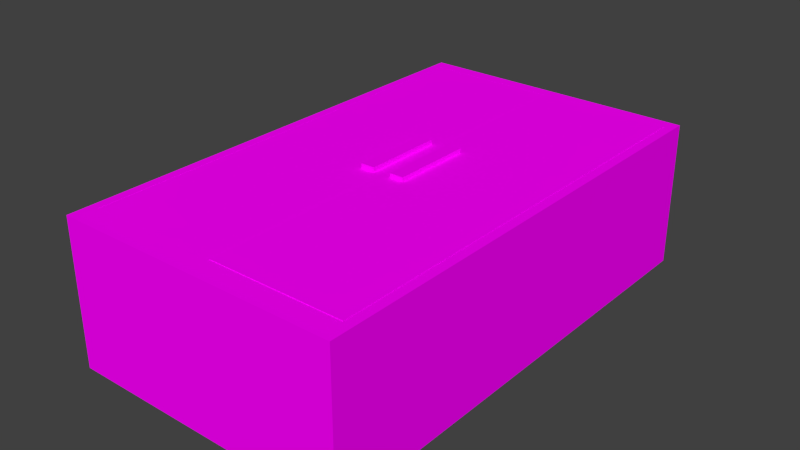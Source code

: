 # Source: Fridge.blend  (saved by Blender 2.76.0; exported with 4.5.12 LTS)
import bpy
from mathutils import Matrix  # noqa: F401  (used for matrix-valued properties, if any)

bpy.ops.wm.read_factory_settings(use_empty=True)
scene = bpy.context.scene
scene.name = 'Scene'

# ---- collections
col_collection_1 = bpy.data.collections.new('Collection 1'); scene.collection.children.link(col_collection_1)

# ---- images (referenced by path relative to the original .blend; pixels are not part of the script)
import os
ASSET_DIR = os.environ.get("B2B_ASSET_DIR", "")  # directory of the original .blend (textures are referenced by path, not embedded)
HERE = os.path.dirname(os.path.abspath(__file__))  # packed textures are extracted next to this script under _unpacked/

def load_image(name, relpath, width, height, colorspace="sRGB"):
    """Load a texture the original file referenced (path relative to the .blend, or extracted next to this script)."""
    p = next((c for c in (os.path.join(HERE, relpath), os.path.join(ASSET_DIR, relpath)) if relpath and os.path.exists(c)), "")
    if p:
        img = bpy.data.images.load(p, check_existing=True)
        img.name = name
    else:  # same state as the original file: an image datablock whose file is absent (Cycles renders it pink)
        img = bpy.data.images.new(name, width, height)
        img.source = "FILE"
        img.filepath = "//" + (relpath or name)
    img.colorspace_settings.name = colorspace
    return img
img_fridge_door_right_png = load_image('Fridge door right.png', 'Texture/Fridge door right.png', 1024, 1024, 'sRGB')
img_handles_png = load_image('Handles.png', 'Texture/Handles.png', 1024, 1024, 'sRGB')
img_fridge_door_left_png = load_image('Fridge door left.png', 'Texture/Fridge door left.png', 1024, 1024, 'sRGB')
img_fridge_png = load_image('Fridge.png', 'Texture/Fridge.png', 1024, 1024, 'sRGB')

# ---- materials (node trees are filled in below, after node groups)
mat_fridge_door_right = bpy.data.materials.new('Fridge door right')
mat_fridge_door_right.alpha_threshold = 0.0
mat_fridge_door_right.roughness = 0.5
mat_handles = bpy.data.materials.new('Handles')
mat_handles.alpha_threshold = 0.0
mat_handles.roughness = 0.5
mat_fridge_door_left = bpy.data.materials.new('Fridge door left')
mat_fridge_door_left.alpha_threshold = 0.0
mat_fridge_door_left.roughness = 0.5
mat_fridge_body = bpy.data.materials.new('Fridge body')
mat_fridge_body.alpha_threshold = 0.0
mat_fridge_body.roughness = 0.5

# ---- material node trees
mat_fridge_door_right.use_nodes = True; mat_fridge_door_right.node_tree.nodes.clear()
_N = mat_fridge_door_right.node_tree.nodes; _L = mat_fridge_door_right.node_tree.links
n0 = _N.new('ShaderNodeOutputMaterial'); n0.name = 'Material Output'; n0.location = (300, 300)
n1 = _N.new('ShaderNodeBsdfDiffuse'); n1.name = 'Diffuse BSDF'; n1.location = (10, 300)
n2 = _N.new('ShaderNodeTexImage'); n2.name = 'Image Texture'; n2.location = (-180, 300)
n2.width = 140
n2.image = img_fridge_door_right_png
_L.new(n1.outputs[0], n0.inputs[0])
_L.new(n2.outputs[0], n1.inputs[0])
n0.is_active_output = True
mat_handles.use_nodes = True; mat_handles.node_tree.nodes.clear()
_N = mat_handles.node_tree.nodes; _L = mat_handles.node_tree.links
n0 = _N.new('ShaderNodeOutputMaterial'); n0.name = 'Material Output'; n0.location = (300, 300)
n1 = _N.new('ShaderNodeBsdfDiffuse'); n1.name = 'Diffuse BSDF'; n1.location = (10, 300)
n2 = _N.new('ShaderNodeTexImage'); n2.name = 'Image Texture'; n2.location = (-180, 300)
n2.width = 140
n2.image = img_handles_png
_L.new(n1.outputs[0], n0.inputs[0])
_L.new(n2.outputs[0], n1.inputs[0])
n0.is_active_output = True
mat_fridge_door_left.use_nodes = True; mat_fridge_door_left.node_tree.nodes.clear()
_N = mat_fridge_door_left.node_tree.nodes; _L = mat_fridge_door_left.node_tree.links
n0 = _N.new('ShaderNodeOutputMaterial'); n0.name = 'Material Output'; n0.location = (300, 300)
n1 = _N.new('ShaderNodeBsdfDiffuse'); n1.name = 'Diffuse BSDF'; n1.location = (10, 300)
n2 = _N.new('ShaderNodeTexImage'); n2.name = 'Image Texture'; n2.location = (-180, 300)
n2.width = 140
n2.image = img_fridge_door_left_png
_L.new(n1.outputs[0], n0.inputs[0])
_L.new(n2.outputs[0], n1.inputs[0])
n0.is_active_output = True
mat_fridge_body.use_nodes = True; mat_fridge_body.node_tree.nodes.clear()
_N = mat_fridge_body.node_tree.nodes; _L = mat_fridge_body.node_tree.links
n0 = _N.new('ShaderNodeOutputMaterial'); n0.name = 'Material Output'; n0.location = (300, 300)
n1 = _N.new('ShaderNodeBsdfDiffuse'); n1.name = 'Diffuse BSDF'; n1.location = (10, 300)
n2 = _N.new('ShaderNodeTexImage'); n2.name = 'Image Texture'; n2.location = (-180, 300)
n2.width = 140
n2.image = img_fridge_png
_L.new(n1.outputs[0], n0.inputs[0])
_L.new(n2.outputs[0], n1.inputs[0])
n0.is_active_output = True

# ---- world
world_world = bpy.data.worlds.new('World'); scene.world = world_world
world_world.color = (0.05088, 0.05088, 0.05088)
world_world.use_sun_shadow = False
world_world.sun_shadow_jitter_overblur = 0.0
world_world.cycles.sampling_method = 'MANUAL'
world_world.cycles.sample_map_resolution = 256

# ---- meshes
me_circle_002 = bpy.data.meshes.new('Circle.002')
me_circle_002.from_pydata([(-3.98, -0.05, -0.4291), (-3.98, 0.15, -0.4291), (-3.98, -0.05, -0.6891), (-3.98, 0.15, -0.6891), (-3.53, -0.05, -0.4291), (-3.53, 0.15, -0.4291), (-3.53, -0.05, -0.6891), (-3.53, 0.15, -0.6891), (0.009473, 1.009, 0.1969), (-0.1856, 0.9896, 0.1969), (-0.3732, 0.9327, 0.1969), (-0.5461, 0.8403, 0.1969), (-0.6976, 0.7159, 0.1969), (-0.822, 0.5644, 0.1969), (-0.9144, 0.3915, 0.1969), (-0.9713, 0.2039, 0.1969), (-0.9905, 0.008784, 0.1969), (-0.9713, -0.1863, 0.1969), (-0.9144, -0.3739, 0.1969), (-0.822, -0.5468, 0.1969), (-0.6976, -0.6983, 0.1969), (-0.5461, -0.8227, 0.1969), (-0.3732, -0.9151, 0.1969), (-0.1856, -0.972, 0.1969), (0.009474, -0.9912, 0.1969), (0.2046, -0.972, 0.1969), (0.3922, -0.9151, 0.1969), (0.565, -0.8227, 0.1969), (0.7166, -0.6983, 0.1969), (0.8409, -0.5468, 0.1969), (0.9334, -0.3739, 0.1969), (0.9903, -0.1863, 0.1969), (1.009, 0.008785, 0.1969), (0.9903, 0.2039, 0.1969), (0.9334, 0.3915, 0.1969), (0.8409, 0.5644, 0.1969), (0.7166, 0.7159, 0.1969), (0.565, 0.8403, 0.1969), (0.3922, 0.9327, 0.1969), (0.2046, 0.9896, 0.1969), (0.002149, -0.2852, -1.243), (0.002149, -0.2852, 0.1968), (-4.278, -0.2852, 0.1968), (-4.278, -0.2852, -1.243), (0.00215, 0.01477, -1.243), (0.002148, 0.01477, 0.1968), (-4.278, 0.01477, 0.1968), (-4.278, 0.01477, -1.243)], [(9, 8), (10, 9), (11, 10), (12, 11), (13, 12), (14, 13), (15, 14), (16, 15), (17, 16), (18, 17), (19, 18), (20, 19), (21, 20), (22, 21), (23, 22), (24, 23), (25, 24), (26, 25), (27, 26), (28, 27), (29, 28), (30, 29), (31, 30), (32, 31), (33, 32), (34, 33), (35, 34), (36, 35), (37, 36), (38, 37), (39, 38), (8, 39)], [(1, 3, 2, 0), (3, 7, 6, 2), (7, 5, 4, 6), (5, 1, 0, 4), (0, 2, 6, 4), (5, 7, 3, 1), (40, 41, 42, 43), (44, 47, 46, 45), (40, 44, 45, 41), (41, 45, 46, 42), (42, 46, 47, 43), (44, 40, 43, 47)])
me_circle_002.polygons.foreach_set('material_index', [1, 1, 1, 1, 1, 1, 0, 0, 0, 0, 0, 0])
_uv = me_circle_002.uv_layers.new(name='UVMap')
_uv.uv.foreach_set('vector', [-0.1123, 0.6227, 1.17, 0.6227, 1.17, 0.7503, -0.1123, 0.7503, -0.1491, 0.3358, 1.133, 0.3358, 1.133, 0.4634, -0.1491, 0.4634, -0.1203, 0.03947, 1.162, 0.03947, 1.162, 0.1671, -0.1203, 0.1671, 1.133, 0.193, 1.133, 0.3206, -0.1491, 0.3206, -0.1491, 0.193, -0.1203, 0.6063, -0.1203, 0.4786, 1.162, 0.4786, 1.162, 0.6063, 0.9676, 0.009403, 0.9676, 1.001, 0.01632, 1.001, 0.01632, 0.009403, 0.9964, 0.04434, 0.9922, 0.0765, 0.006048, 0.0765, 0.01024, 0.04434, 0.9872, 0.997, 0.0002639, 0.9991, 0.001943, 0.005963, 0.9895, 0.006286, 0.5272, 0.02336, 0.5272, 0.004068, 0.9847, 0.004068, 0.9847, 0.02336, 0.003588, 0.03945, 0.003588, 0.02016, 0.9898, 0.02016, 0.9898, 0.03945, 0.5124, 0.00426, 0.5124, 0.02355, 0.01729, 0.02355, 0.01729, 0.00426, 0.006048, 0.03137, 0.006049, 0.01208, 0.9922, 0.01208, 0.9922, 0.03137])
me_circle_002.materials.append(mat_fridge_door_right)
me_circle_002.materials.append(mat_handles)
me_circle_002.use_remesh_preserve_volume = False
me_circle_002.use_remesh_preserve_attributes = False
me_circle_002.use_mirror_vertex_groups = False
me_circle_002.update()
me_circle_001 = bpy.data.meshes.new('Circle.001')
me_circle_001.from_pydata([(3.53, -0.05, -0.6259), (3.53, 0.15, -0.6259), (3.53, -0.05, -0.8859), (3.53, 0.15, -0.8859), (3.98, -0.05, -0.6259), (3.98, 0.15, -0.6259), (3.98, -0.05, -0.8859), (3.98, 0.15, -0.8859), (0.0, 1.0, 0.0), (-0.1951, 0.9808, 0.0), (-0.3827, 0.9239, 0.0), (-0.5556, 0.8315, 0.0), (-0.7071, 0.7071, 0.0), (-0.8315, 0.5556, 0.0), (-0.9239, 0.3827, 0.0), (-0.9808, 0.1951, 0.0), (-1.0, 7.55e-08, 0.0), (-0.9808, -0.1951, 0.0), (-0.9239, -0.3827, 0.0), (-0.8315, -0.5556, 0.0), (-0.7071, -0.7071, 0.0), (-0.5556, -0.8315, 0.0), (-0.3827, -0.9239, 0.0), (-0.1951, -0.9808, 0.0), (3.258e-07, -1.0, 0.0), (0.1951, -0.9808, 0.0), (0.3827, -0.9239, 0.0), (0.5556, -0.8315, 0.0), (0.7071, -0.7071, 0.0), (0.8315, -0.5556, 0.0), (0.9239, -0.3827, 0.0), (0.9808, -0.1951, 0.0), (1.0, 9.656e-07, 0.0), (0.9808, 0.1951, 0.0), (0.9239, 0.3827, 0.0), (0.8315, 0.5556, 0.0), (0.7071, 0.7071, 0.0), (0.5556, 0.8315, 0.0), (0.3827, 0.9239, 0.0), (0.1951, 0.9808, 0.0), (4.255, -0.3043, -1.44), (4.255, -0.3043, 1.371e-06), (-0.02452, -0.3043, 1.252e-06), (-0.02452, -0.3043, -1.44), (4.255, -0.004265, -1.44), (4.255, -0.004266, 1.788e-06), (-0.02452, -0.004266, 1.132e-06), (-0.02452, -0.004265, -1.44)], [(9, 8), (10, 9), (11, 10), (12, 11), (13, 12), (14, 13), (15, 14), (16, 15), (17, 16), (18, 17), (19, 18), (20, 19), (21, 20), (22, 21), (23, 22), (24, 23), (25, 24), (26, 25), (27, 26), (28, 27), (29, 28), (30, 29), (31, 30), (32, 31), (33, 32), (34, 33), (35, 34), (36, 35), (37, 36), (38, 37), (39, 38), (8, 39)], [(1, 3, 2, 0), (3, 7, 6, 2), (7, 5, 4, 6), (5, 1, 0, 4), (0, 2, 6, 4), (5, 7, 3, 1), (40, 41, 42, 43), (44, 47, 46, 45), (40, 44, 45, 41), (41, 45, 46, 42), (42, 46, 47, 43), (44, 40, 43, 47)])
me_circle_001.polygons.foreach_set('material_index', [1, 1, 1, 1, 1, 1, 0, 0, 0, 0, 0, 0])
_uv = me_circle_001.uv_layers.new(name='UVMap')
_uv.uv.foreach_set('vector', [-0.1743, 0.6726, -0.1743, 0.545, 1.108, 0.545, 1.108, 0.6726, -0.1617, 0.5178, -0.1617, 0.3901, 1.12, 0.3901, 1.12, 0.5178, -0.1617, 0.2103, -0.1617, 0.08269, 1.12, 0.08269, 1.12, 0.2103, -0.1284, 0.2358, 1.154, 0.2358, 1.154, 0.3634, -0.1284, 0.3634, 1.108, 0.8216, -0.1743, 0.8216, -0.1743, 0.6939, 1.108, 0.6939, 0.9837, 0.005287, 0.9837, 0.9993, 0.03244, 0.9993, 0.01176, 0.005287, 0.01227, 0.07391, 0.01227, 0.05172, 0.977, 0.05172, 0.977, 0.07391, 0.9911, 0.9961, 0.001256, 0.9938, 0.001323, 0.002708, 0.9907, 0.002708, 0.977, 0.006139, 0.977, 0.02537, 0.5004, 0.02537, 0.5004, 0.006139, 0.001552, 0.03594, 0.001552, 0.01671, 0.9877, 0.01671, 0.9877, 0.03594, 0.01543, 0.02537, 0.01543, 0.006139, 0.4813, 0.006139, 0.4813, 0.02537, 0.9877, 0.02729, 0.9877, 0.04651, 0.001552, 0.04651, 0.001552, 0.02729])
me_circle_001.materials.append(mat_fridge_door_left)
me_circle_001.materials.append(mat_handles)
me_circle_001.use_remesh_preserve_volume = False
me_circle_001.use_remesh_preserve_attributes = False
me_circle_001.use_mirror_vertex_groups = False
me_circle_001.update()
me_cube = bpy.data.meshes.new('Cube')
me_cube.from_pydata([(-0.9565, -0.6282, -0.8511), (-0.9565, -0.6282, 0.8511), (-0.9565, -0.6026, -0.8511), (-0.9565, -0.6026, 0.8511), (0.9565, -0.6282, -0.8511), (0.9565, -0.6282, 0.8511), (0.9565, -0.6026, -0.8511), (0.9565, -0.6026, 0.8511), (-0.9565, 0.141, -0.8511), (-0.9565, 0.141, 0.8511), (-0.9565, 0.1667, -0.8511), (-0.9565, 0.1667, 0.8511), (0.9565, 0.141, -0.8511), (0.9565, 0.141, 0.8511), (0.9565, 0.1667, -0.8511), (0.9565, 0.1667, 0.8511), (-0.9565, -0.2308, -0.8511), (-0.9565, -0.2308, 0.8511), (-0.9565, -0.2051, -0.8511), (-0.9565, -0.2051, 0.8511), (0.9565, -0.2308, -0.8511), (0.9565, -0.2308, 0.8511), (0.9565, -0.2051, -0.8511), (0.9565, -0.2051, 0.8511), (-0.9565, 0.4872, -0.8511), (-0.9565, 0.4872, 0.8511), (-0.9565, 0.5128, -0.8511), (-0.9565, 0.5128, 0.8511), (0.9565, 0.4872, -0.8511), (0.9565, 0.4872, 0.8511), (0.9565, 0.5128, -0.8511), (0.9565, 0.5128, 0.8511), (1.0, 1.0, -1.0), (1.0, -1.0, -1.0), (-1.0, -1.0, -1.0), (-1.0, 1.0, -1.0), (1.0, 1.0, 1.0), (-1.0, 1.0, 1.0), (1.0, -1.0, 1.0), (-1.0, -1.0, 1.0), (0.9348, -0.9024, 1.0), (-0.9348, -0.9024, 1.0), (-0.9348, 0.9438, 1.0), (0.9348, 0.9438, 1.0), (0.9348, 0.9438, -0.8299), (-0.9348, 0.9438, -0.8299), (-0.9348, -0.9024, -0.8299), (0.9348, -0.9024, -0.8299)], [], [(1, 3, 2, 0), (3, 7, 6, 2), (7, 5, 4, 6), (5, 1, 0, 4), (0, 2, 6, 4), (5, 7, 3, 1), (9, 11, 10, 8), (11, 15, 14, 10), (15, 13, 12, 14), (13, 9, 8, 12), (8, 10, 14, 12), (13, 15, 11, 9), (17, 19, 18, 16), (19, 23, 22, 18), (23, 21, 20, 22), (21, 17, 16, 20), (16, 18, 22, 20), (21, 23, 19, 17), (25, 27, 26, 24), (27, 31, 30, 26), (31, 29, 28, 30), (29, 25, 24, 28), (24, 26, 30, 28), (29, 31, 27, 25), (32, 33, 34, 35), (36, 32, 35, 37), (32, 36, 38, 33), (33, 38, 39, 34), (34, 39, 37, 35), (38, 40, 41, 42, 37, 39), (36, 37, 42, 43, 40, 38), (44, 45, 46, 47), (43, 42, 45, 44), (40, 43, 44, 47), (41, 40, 47, 46), (42, 41, 46, 45)])
_uv = me_cube.uv_layers.new(name='UVMap')
_uv.uv.foreach_set('vector', [0.0, 0.0, 1.0, 0.0, 1.0, 1.0, 0.0, 1.0, 0.0, 0.0, 1.0, 0.0, 1.0, 1.0, 0.0, 1.0, 0.0, 0.0, 1.0, 0.0, 1.0, 1.0, 0.0, 1.0, 0.0, 0.0, 1.0, 0.0, 1.0, 1.0, 0.0, 1.0, 0.0, 0.0, 1.0, 0.0, 1.0, 1.0, 0.0, 1.0, 0.0, 0.0, 1.0, 0.0, 1.0, 1.0, 0.0, 1.0, 0.0, 0.0, 1.0, 0.0, 1.0, 1.0, 0.0, 1.0, 0.0, 0.0, 1.0, 0.0, 1.0, 1.0, 0.0, 1.0, 0.0, 0.0, 1.0, 0.0, 1.0, 1.0, 0.0, 1.0, 0.0, 0.0, 1.0, 0.0, 1.0, 1.0, 0.0, 1.0, 0.0, 0.0, 1.0, 0.0, 1.0, 1.0, 0.0, 1.0, 0.0, 0.0, 1.0, 0.0, 1.0, 1.0, 0.0, 1.0, 0.0, 0.0, 1.0, 0.0, 1.0, 1.0, 0.0, 1.0, 0.0, 0.0, 1.0, 0.0, 1.0, 1.0, 0.0, 1.0, 0.0, 0.0, 1.0, 0.0, 1.0, 1.0, 0.0, 1.0, 0.0, 0.0, 1.0, 0.0, 1.0, 1.0, 0.0, 1.0, 0.0, 0.0, 1.0, 0.0, 1.0, 1.0, 0.0, 1.0, 0.0, 0.0, 1.0, 0.0, 1.0, 1.0, 0.0, 1.0, 0.0, 0.0, 1.0, 0.0, 1.0, 1.0, 0.0, 1.0, 0.0, 0.0, 1.0, 0.0, 1.0, 1.0, 0.0, 1.0, 0.0, 0.0, 1.0, 0.0, 1.0, 1.0, 0.0, 1.0, 0.0, 0.0, 1.0, 0.0, 1.0, 1.0, 0.0, 1.0, 0.0, 0.0, 1.0, 0.0, 1.0, 1.0, 0.0, 1.0, 0.0, 0.0, 1.0, 0.0, 1.0, 1.0, 0.0, 1.0, 0.0, 0.0, 0.0, 0.0, 0.0, 0.0, 0.0, 0.0, 0.0, 0.0, 0.0, 0.0, 0.0, 0.0, 0.0, 0.0, 0.0, 0.0, 0.0, 0.0, 0.0, 0.0, 0.0, 0.0, 0.0, 0.0, 0.0, 0.0, 0.0, 0.0, 0.0, 0.0, 0.0, 0.0, 0.0, 0.0, 0.0, 0.0, 0.0, 0.0, 0.0, 0.0, 0.0, 0.0, 0.0, 0.0, 0.0, 0.0, 0.0, 0.0, 0.0, 0.0, 0.0, 0.0, 0.0, 0.0, 0.0, 0.0, 0.0, 0.0, 0.0, 0.0, 0.0, 0.0, 0.0, 0.0, 0.0, 0.0, 0.0, 0.0, 0.0, 0.0, 0.0, 0.0, 0.0, 0.0, 0.0, 0.0, 0.0, 0.0, 0.0, 0.0, 0.0, 0.0, 0.0, 0.0, 0.0, 0.0, 0.0, 0.0, 0.0, 0.0, 0.0, 0.0, 0.0, 0.0, 0.0, 0.0, 0.0, 0.0, 0.0, 0.0, 0.0, 0.0])
me_cube.materials.append(mat_fridge_body)
me_cube.use_remesh_preserve_volume = False
me_cube.use_remesh_preserve_attributes = False
me_cube.use_mirror_vertex_groups = False
me_cube.update()

# ---- objects
ob_fridgerightdoor = bpy.data.objects.new('FridgeRightDoor', me_circle_002)
ob_fridgeleftdoor = bpy.data.objects.new('FridgeLeftDoor', me_circle_001)
ob_fridgebody = bpy.data.objects.new('FridgeBody', me_cube)

# ---- transforms, parenting, visibility, modifiers, constraints
ob_fridgerightdoor.location = (0.4275, -0.5071, 0.235)
ob_fridgerightdoor.rotation_euler = (1.571, 0.0, 0.0)
ob_fridgerightdoor.scale = (0.1, 0.1, 1.0)
ob_fridgerightdoor.lineart.crease_threshold = 0.0
ob_fridgeleftdoor.location = (-0.4275, -0.7039, 0.235)
ob_fridgeleftdoor.rotation_euler = (1.571, 0.0, 0.0)
ob_fridgeleftdoor.scale = (0.1, 0.1, 1.0)
ob_fridgeleftdoor.lineart.crease_threshold = 0.0
ob_fridgebody.location = (0.0, 0.0, 0.0)
ob_fridgebody.scale = (0.46, 0.78, 0.235)
ob_fridgebody.lock_rotations_4d = False
ob_fridgebody.empty_display_type = 'ARROWS'
ob_fridgebody.lineart.crease_threshold = 0.0

# ---- collection membership
col_collection_1.objects.link(ob_fridgerightdoor)
col_collection_1.objects.link(ob_fridgeleftdoor)
col_collection_1.objects.link(ob_fridgebody)

# ---- scene / render settings (as saved in the file)
scene.frame_start = 1; scene.frame_end = 100; scene.frame_set(0)
scene.render.engine = 'CYCLES'
scene.render.resolution_percentage = 50
scene.render.dither_intensity = 0.0
scene.cycles.use_denoising = False
scene.cycles.samples = 10
scene.cycles.sampling_pattern = 'TABULATED_SOBOL'
scene.cycles.light_sampling_threshold = 0.0
scene.cycles.use_adaptive_sampling = False
scene.cycles.use_light_tree = False
scene.cycles.blur_glossy = 0.0
scene.cycles.pixel_filter_type = 'GAUSSIAN'
scene.cycles.sample_clamp_indirect = 0.0
scene.view_settings.view_transform = 'Standard'
bpy.context.view_layer.update()

# ---- added for rendering (the .blend has no active camera and no usable light): camera, sun
cam_auto = bpy.data.cameras.new('AutoCamera')
cam_auto.lens = 50.0
cam_auto.sensor_width = 36.0
cam_auto.clip_end = 1000.0
ob_auto_camera = bpy.data.objects.new('AutoCamera', cam_auto)
scene.collection.objects.link(ob_auto_camera)
ob_auto_camera.location = (1.82167, -2.18543, 1.5074)
ob_auto_camera.rotation_euler = (1.09748, -7.21219e-08, 0.694738)
scene.camera = ob_auto_camera
light_auto_sun = bpy.data.lights.new('AutoSun', 'SUN')
light_auto_sun.energy = 3.0
light_auto_sun.angle = 0.0523599
ob_auto_sun = bpy.data.objects.new('AutoSun', light_auto_sun)
scene.collection.objects.link(ob_auto_sun)
ob_auto_sun.rotation_euler = (0.872665, 0.174533, 0.523599)
bpy.context.view_layer.update()
